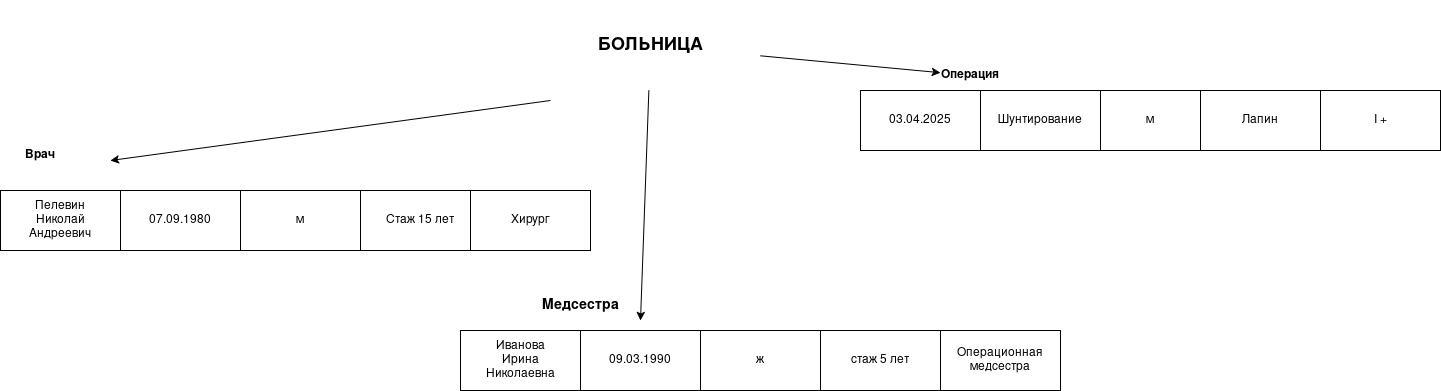

The diagram above was exported from draw.io. Its source (the exported page's mxGraphModel, read from the mxfile embedded in the PNG):
<mxGraphModel dx="2241" dy="721" grid="1" gridSize="10" guides="1" tooltips="1" connect="1" arrows="1" fold="1" page="1" pageScale="1" pageWidth="827" pageHeight="1169" math="0" shadow="0">
  <root>
    <mxCell id="0" />
    <mxCell id="1" parent="0" />
    <mxCell id="GJdcdeGYV0F3ZhEPVkPA-1" parent="1" style="rounded=0;whiteSpace=wrap;html=1;" value="&lt;div&gt;Пелевин&lt;/div&gt;&lt;div&gt;Николай&lt;/div&gt;&lt;div&gt;Андреевич&lt;/div&gt;" vertex="1">
      <mxGeometry height="60" width="120" x="-820" y="240" as="geometry" />
    </mxCell>
    <mxCell id="GJdcdeGYV0F3ZhEPVkPA-2" parent="1" style="rounded=0;whiteSpace=wrap;html=1;" value="07.09.1980" vertex="1">
      <mxGeometry height="60" width="120" x="-700" y="240" as="geometry" />
    </mxCell>
    <mxCell id="GJdcdeGYV0F3ZhEPVkPA-3" parent="1" style="rounded=0;whiteSpace=wrap;html=1;" value="м" vertex="1">
      <mxGeometry height="60" width="120" x="-580" y="240" as="geometry" />
    </mxCell>
    <mxCell id="GJdcdeGYV0F3ZhEPVkPA-4" parent="1" style="rounded=0;whiteSpace=wrap;html=1;" value="Стаж 15 лет" vertex="1">
      <mxGeometry height="60" width="120" x="-460" y="240" as="geometry" />
    </mxCell>
    <mxCell id="GJdcdeGYV0F3ZhEPVkPA-5" parent="1" style="rounded=0;whiteSpace=wrap;html=1;" value="Хирург" vertex="1">
      <mxGeometry height="60" width="120" x="-350" y="240" as="geometry" />
    </mxCell>
    <mxCell id="GJdcdeGYV0F3ZhEPVkPA-6" parent="1" style="rounded=0;whiteSpace=wrap;html=1;" value="09.03.1990" vertex="1">
      <mxGeometry height="60" width="120" x="-240" y="380" as="geometry" />
    </mxCell>
    <mxCell id="GJdcdeGYV0F3ZhEPVkPA-7" parent="1" style="rounded=0;whiteSpace=wrap;html=1;" value="&lt;div&gt;Иванова&lt;/div&gt;&lt;div&gt;Ирина&lt;/div&gt;&lt;div&gt;Николаевна&lt;/div&gt;" vertex="1">
      <mxGeometry height="60" width="120" x="-360" y="380" as="geometry" />
    </mxCell>
    <mxCell id="GJdcdeGYV0F3ZhEPVkPA-8" parent="1" style="rounded=0;whiteSpace=wrap;html=1;" value="ж" vertex="1">
      <mxGeometry height="60" width="120" x="-120" y="380" as="geometry" />
    </mxCell>
    <mxCell id="GJdcdeGYV0F3ZhEPVkPA-9" parent="1" style="rounded=0;whiteSpace=wrap;html=1;" value="&lt;div&gt;Операционная&lt;/div&gt;&lt;div&gt;медсестра&lt;/div&gt;" vertex="1">
      <mxGeometry height="60" width="120" x="120" y="380" as="geometry" />
    </mxCell>
    <mxCell id="GJdcdeGYV0F3ZhEPVkPA-10" parent="1" style="rounded=0;whiteSpace=wrap;html=1;" value="стаж 5 лет" vertex="1">
      <mxGeometry height="60" width="120" y="380" as="geometry" />
    </mxCell>
    <mxCell id="GJdcdeGYV0F3ZhEPVkPA-11" parent="1" style="rounded=0;whiteSpace=wrap;html=1;" value="Лапин" vertex="1">
      <mxGeometry height="60" width="120" x="380" y="140" as="geometry" />
    </mxCell>
    <mxCell id="GJdcdeGYV0F3ZhEPVkPA-12" parent="1" style="rounded=0;whiteSpace=wrap;html=1;" value="Шунтирование" vertex="1">
      <mxGeometry height="60" width="120" x="160" y="140" as="geometry" />
    </mxCell>
    <mxCell id="GJdcdeGYV0F3ZhEPVkPA-13" parent="1" style="rounded=0;whiteSpace=wrap;html=1;" value="м" vertex="1">
      <mxGeometry height="60" width="100" x="280" y="140" as="geometry" />
    </mxCell>
    <mxCell id="GJdcdeGYV0F3ZhEPVkPA-14" parent="1" style="rounded=0;whiteSpace=wrap;html=1;" value="03.04.2025" vertex="1">
      <mxGeometry height="60" width="120" x="40" y="140" as="geometry" />
    </mxCell>
    <mxCell id="GJdcdeGYV0F3ZhEPVkPA-15" parent="1" style="rounded=0;whiteSpace=wrap;html=1;" value="I +" vertex="1">
      <mxGeometry height="60" width="120" x="500" y="140" as="geometry" />
    </mxCell>
    <mxCell id="GJdcdeGYV0F3ZhEPVkPA-16" parent="1" style="text;html=1;whiteSpace=wrap;strokeColor=none;fillColor=none;align=center;verticalAlign=middle;rounded=0;" value="&lt;font style=&quot;font-size: 14px;&quot;&gt;&lt;b&gt;Медсестра&lt;/b&gt;&lt;/font&gt;" vertex="1">
      <mxGeometry height="30" width="60" x="-270" y="340" as="geometry" />
    </mxCell>
    <mxCell id="GJdcdeGYV0F3ZhEPVkPA-17" parent="1" style="text;html=1;whiteSpace=wrap;strokeColor=none;fillColor=none;align=center;verticalAlign=middle;rounded=0;" value="&lt;font style=&quot;font-size: 12px;&quot;&gt;&lt;b&gt;&lt;font&gt;Врач&lt;/font&gt;&lt;/b&gt;&lt;/font&gt;" vertex="1">
      <mxGeometry height="30" width="60" x="-810" y="190" as="geometry" />
    </mxCell>
    <mxCell id="GJdcdeGYV0F3ZhEPVkPA-18" parent="1" style="text;html=1;whiteSpace=wrap;strokeColor=none;fillColor=none;align=center;verticalAlign=middle;rounded=0;" value="&lt;b&gt;Операция&lt;/b&gt;" vertex="1">
      <mxGeometry height="30" width="60" x="120" y="110" as="geometry" />
    </mxCell>
    <mxCell id="GJdcdeGYV0F3ZhEPVkPA-19" parent="1" style="text;html=1;whiteSpace=wrap;strokeColor=none;fillColor=none;align=center;verticalAlign=middle;rounded=0;" value="&lt;font style=&quot;font-size: 18px;&quot;&gt;&lt;b&gt;БОЛЬНИЦА&lt;/b&gt;&lt;/font&gt;" vertex="1">
      <mxGeometry height="90" width="220" x="-280" y="50" as="geometry" />
    </mxCell>
    <mxCell id="GJdcdeGYV0F3ZhEPVkPA-20" edge="1" parent="1" source="GJdcdeGYV0F3ZhEPVkPA-19" style="endArrow=classic;html=1;rounded=0;" value="">
      <mxGeometry height="50" relative="1" width="50" as="geometry">
        <mxPoint x="-180" y="130" as="sourcePoint" />
        <mxPoint x="-180" y="370" as="targetPoint" />
      </mxGeometry>
    </mxCell>
    <mxCell id="GJdcdeGYV0F3ZhEPVkPA-22" edge="1" parent="1" source="GJdcdeGYV0F3ZhEPVkPA-19" style="endArrow=classic;html=1;rounded=0;" target="GJdcdeGYV0F3ZhEPVkPA-18" value="">
      <mxGeometry height="50" relative="1" width="50" as="geometry">
        <mxPoint x="-130" y="370" as="sourcePoint" />
        <mxPoint x="50" y="100" as="targetPoint" />
      </mxGeometry>
    </mxCell>
    <mxCell id="GJdcdeGYV0F3ZhEPVkPA-24" edge="1" parent="1" style="endArrow=classic;html=1;rounded=0;" value="">
      <mxGeometry height="50" relative="1" width="50" as="geometry">
        <mxPoint x="-270" y="150" as="sourcePoint" />
        <mxPoint x="-710" y="210" as="targetPoint" />
      </mxGeometry>
    </mxCell>
  </root>
</mxGraphModel>